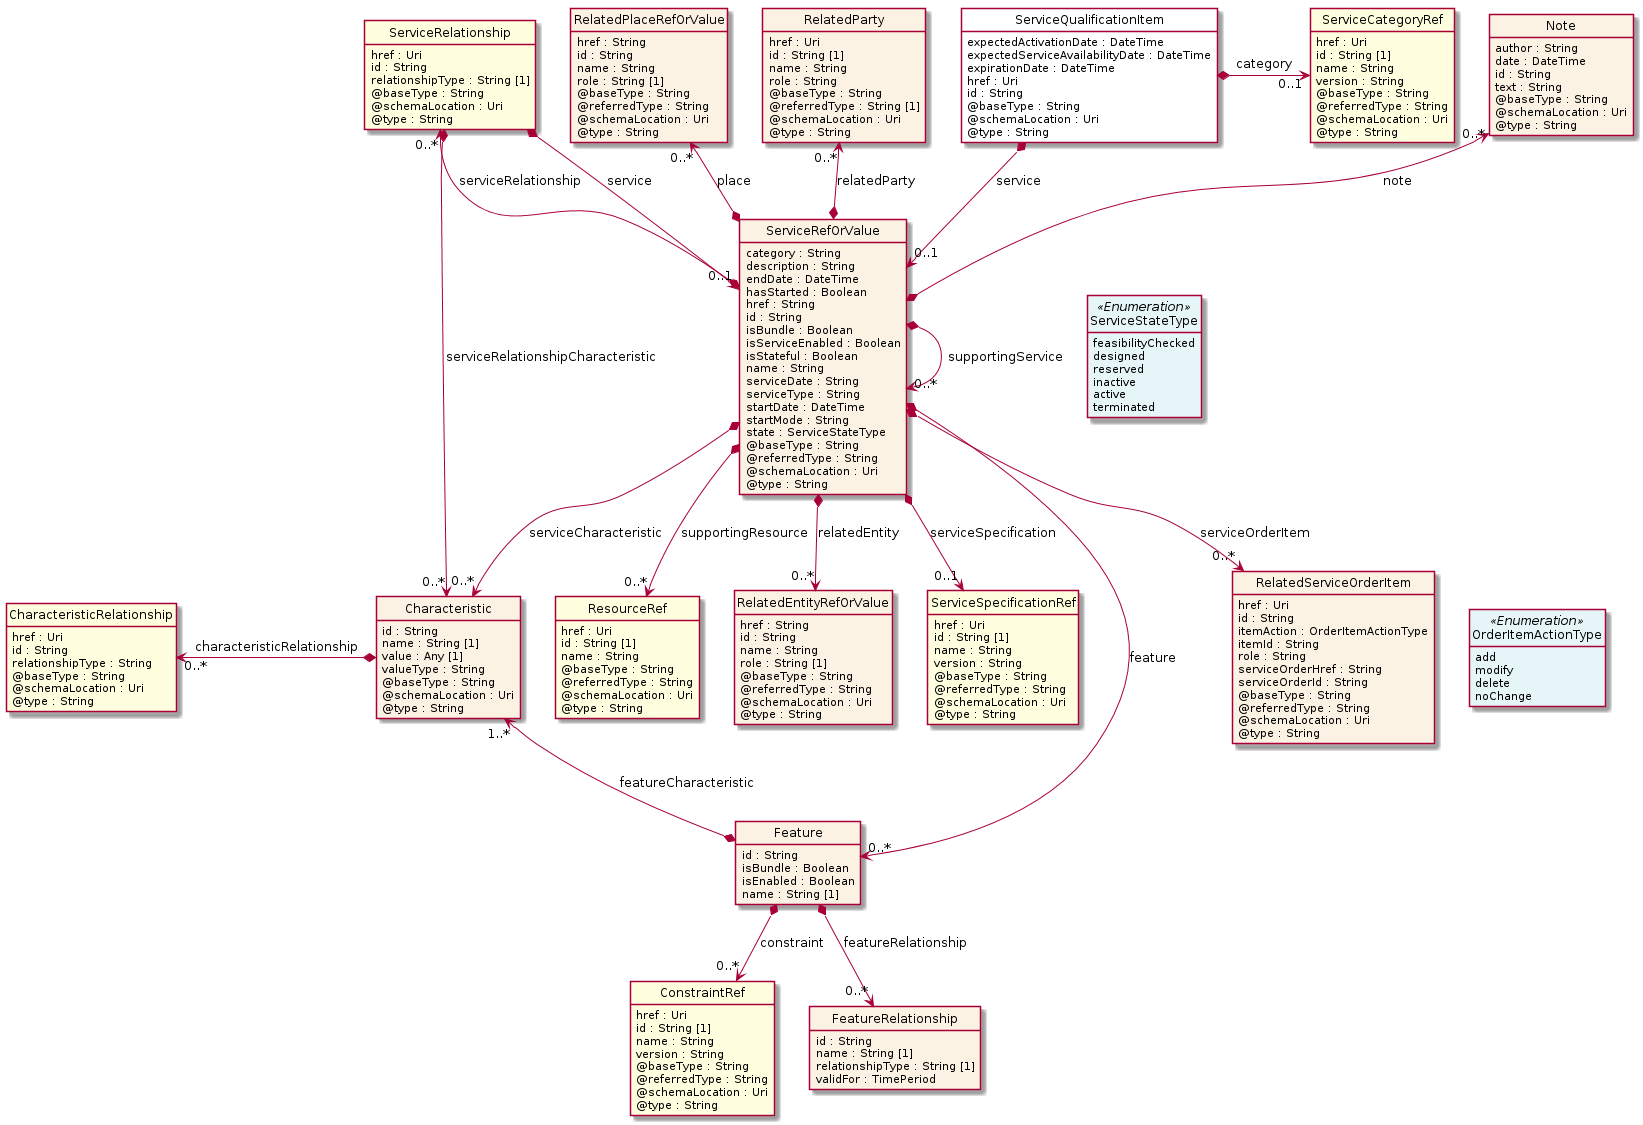

The diagram above was rendered by PlantUML. Its source (embedded in the PNG):
@startuml
hide circle
hide methods
hide stereotype
show <<Enumeration>> stereotype
skinparam class {
   BackgroundColor<<Enumeration>> #E6F5F7
   BackgroundColor<<Ref>> #FFFFE0
   BackgroundColor<<Pivot>> #FFFFFFF
   BackgroundColor<<SimpleType>> #E2F0DA
   BackgroundColor #FCF2E3
}

class ServiceQualificationItem <<Pivot>> {
    expectedActivationDate : DateTime
    expectedServiceAvailabilityDate : DateTime
    expirationDate : DateTime
    href : Uri
    id : String
    @baseType : String
    @schemaLocation : Uri
    @type : String
}

class ServiceRefOrValue  {
    category : String
    description : String
    endDate : DateTime
    hasStarted : Boolean
    href : String
    id : String
    isBundle : Boolean
    isServiceEnabled : Boolean
    isStateful : Boolean
    name : String
    serviceDate : String
    serviceType : String
    startDate : DateTime
    startMode : String
    state : ServiceStateType
    @baseType : String
    @referredType : String
    @schemaLocation : Uri
    @type : String
}

class Note  {
    author : String
    date : DateTime
    id : String
    text : String
    @baseType : String
    @schemaLocation : Uri
    @type : String
}

class ResourceRef  <<Ref>> {
    href : Uri
    id : String [1]
    name : String
    @baseType : String
    @referredType : String
    @schemaLocation : Uri
    @type : String
}

class RelatedServiceOrderItem  {
    href : Uri
    id : String
    itemAction : OrderItemActionType
    itemId : String
    role : String
    serviceOrderHref : String
    serviceOrderId : String
    @baseType : String
    @referredType : String
    @schemaLocation : Uri
    @type : String
}

class OrderItemActionType <<Enumeration>> {
    add
    modify
    delete
    noChange
}

class ServiceRelationship  <<Ref>> {
    href : Uri
    id : String
    relationshipType : String [1]
    @baseType : String
    @schemaLocation : Uri
    @type : String
}

class Characteristic  {
    id : String
    name : String [1]
    value : Any [1]
    valueType : String
    @baseType : String
    @schemaLocation : Uri
    @type : String
}

class CharacteristicRelationship  <<Ref>> {
    href : Uri
    id : String
    relationshipType : String
    @baseType : String
    @schemaLocation : Uri
    @type : String
}

class Feature  {
    id : String
    isBundle : Boolean
    isEnabled : Boolean
    name : String [1]
}

class ConstraintRef  <<Ref>> {
    href : Uri
    id : String [1]
    name : String
    version : String
    @baseType : String
    @referredType : String
    @schemaLocation : Uri
    @type : String
}

class FeatureRelationship  {
    id : String
    name : String [1]
    relationshipType : String [1]
    validFor : TimePeriod
}

class RelatedPlaceRefOrValue  {
    href : String
    id : String
    name : String
    role : String [1]
    @baseType : String
    @referredType : String
    @schemaLocation : Uri
    @type : String
}

class ServiceStateType <<Enumeration>> {
    feasibilityChecked
    designed
    reserved
    inactive
    active
    terminated
}

class RelatedEntityRefOrValue  {
    href : String
    id : String
    name : String
    role : String [1]
    @baseType : String
    @referredType : String
    @schemaLocation : Uri
    @type : String
}

class ServiceSpecificationRef  <<Ref>> {
    href : Uri
    id : String [1]
    name : String
    version : String
    @baseType : String
    @referredType : String
    @schemaLocation : Uri
    @type : String
}

class RelatedParty  {
    href : Uri
    id : String [1]
    name : String
    role : String
    @baseType : String
    @referredType : String [1]
    @schemaLocation : Uri
    @type : String
}

class ServiceCategoryRef  <<Ref>> {
    href : Uri
    id : String [1]
    name : String
    version : String
    @baseType : String
    @referredType : String
    @schemaLocation : Uri
    @type : String
}

ServiceQualificationItem *-->  "0..1" ServiceRefOrValue : service

ServiceRefOrValue *-right-> "0..*" ServiceRefOrValue : supportingService

ServiceRefOrValue -right[hidden]-> ServiceStateType

ServiceRelationship "0..*" <--* ServiceRefOrValue : serviceRelationship

ServiceRefOrValue *-->  "0..*" Characteristic : serviceCharacteristic

ServiceRefOrValue *-->  "0..*" Feature : feature

ServiceRelationship *-->  "0..*" Characteristic : serviceRelationshipCharacteristic

ServiceRelationship *-->  "0..1" ServiceRefOrValue : service

Characteristic "1..*" <--* Feature : featureCharacteristic

Note "0..*" <--* ServiceRefOrValue : note

RelatedPlaceRefOrValue "0..*" <--* ServiceRefOrValue : place

RelatedParty "0..*" <--* ServiceRefOrValue : relatedParty

ServiceRefOrValue *-->  "0..1" ServiceSpecificationRef : serviceSpecification

ServiceRefOrValue *-->  "0..*" RelatedServiceOrderItem : serviceOrderItem

ServiceRefOrValue *-->  "0..*" ResourceRef : supportingResource

ServiceRefOrValue *-->  "0..*" RelatedEntityRefOrValue : relatedEntity

Feature *-->  "0..*" FeatureRelationship : featureRelationship

Feature *-->  "0..*" ConstraintRef : constraint

ServiceQualificationItem *-right-> "0..1" ServiceCategoryRef : category

CharacteristicRelationship "0..*" <-left-* Characteristic : characteristicRelationship

RelatedServiceOrderItem -right[hidden]-> OrderItemActionType

@enduml